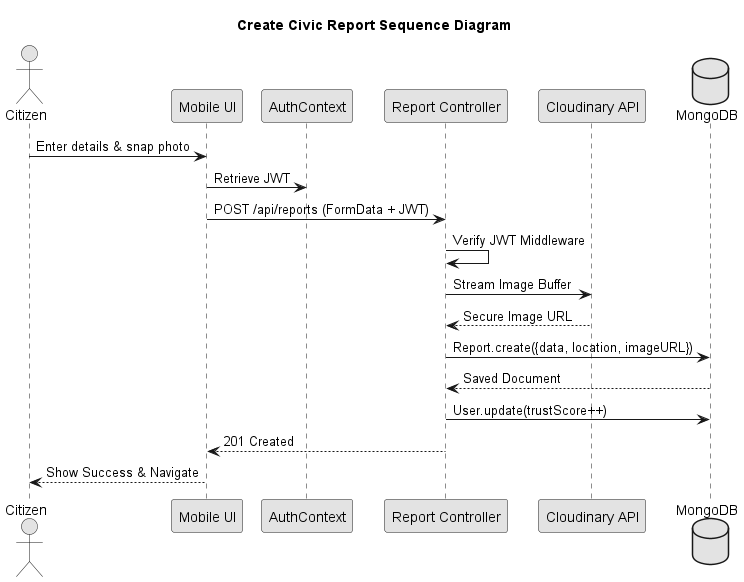

The diagram above was rendered by PlantUML. Its source (embedded in the PNG):
@startuml
skinparam monochrome true
title Create Civic Report Sequence Diagram

actor Citizen
participant "Mobile UI" as App
participant AuthContext
participant "Report Controller" as API
participant "Cloudinary API" as CDN
database MongoDB

Citizen -> App : Enter details & snap photo
App -> AuthContext : Retrieve JWT
App -> API : POST /api/reports (FormData + JWT)
API -> API : Verify JWT Middleware
API -> CDN : Stream Image Buffer
CDN --> API : Secure Image URL
API -> MongoDB : Report.create({data, location, imageURL})
MongoDB --> API : Saved Document
API -> MongoDB : User.update(trustScore++)
API --> App : 201 Created
App --> Citizen : Show Success & Navigate
@enduml